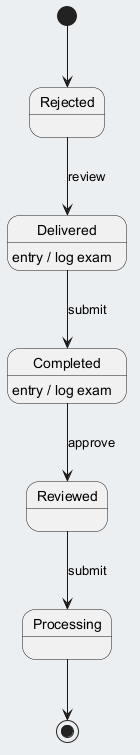

The diagram above was rendered by PlantUML. Its source (embedded in the PNG):
@startuml
skinparam backgroundColor #ECEFF1
skinparam classBackgroundColor #FFFFFF
skinparam classBorderColor #455A64
[*] --> Rejected
Rejected --> Delivered : review
Delivered --> Completed : submit
Delivered : entry / log exam
Completed --> Reviewed : approve
Completed : entry / log exam
Reviewed --> Processing : submit
Processing --> [*]
@enduml